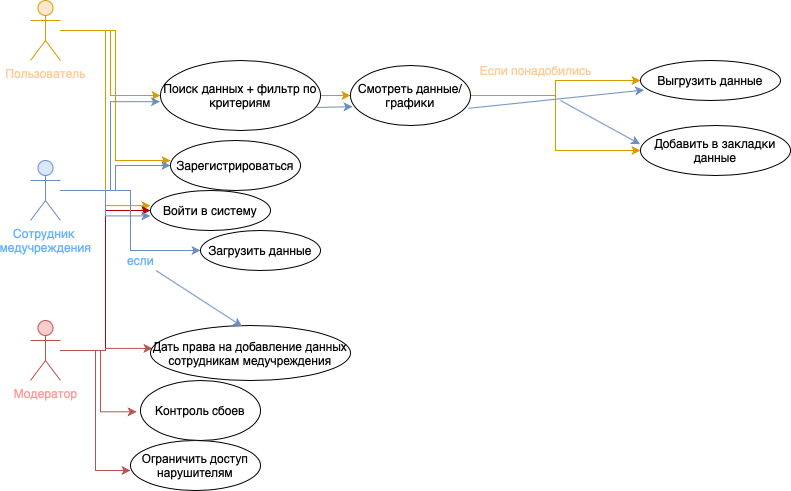

The diagram above was exported from draw.io. Its source (the exported page's mxGraphModel, read from the mxfile embedded in the PNG):
<mxGraphModel dx="988" dy="663" grid="1" gridSize="10" guides="1" tooltips="1" connect="1" arrows="1" fold="1" page="1" pageScale="1" pageWidth="827" pageHeight="1169" math="0" shadow="0">
  <root>
    <mxCell id="0" />
    <mxCell id="1" parent="0" />
    <mxCell id="6v0CtCdHcrXVH8gRlwkF-38" style="edgeStyle=orthogonalEdgeStyle;rounded=0;orthogonalLoop=1;jettySize=auto;html=1;fontSize=12;fillColor=#ffe6cc;strokeColor=#d79b00;entryX=-0.001;entryY=0.378;entryDx=0;entryDy=0;entryPerimeter=0;" edge="1" parent="1" source="6v0CtCdHcrXVH8gRlwkF-1" target="6v0CtCdHcrXVH8gRlwkF-10">
      <mxGeometry relative="1" as="geometry">
        <mxPoint x="161" y="403" as="targetPoint" />
      </mxGeometry>
    </mxCell>
    <mxCell id="6v0CtCdHcrXVH8gRlwkF-42" style="edgeStyle=orthogonalEdgeStyle;rounded=0;orthogonalLoop=1;jettySize=auto;html=1;fontSize=12;fillColor=#ffe6cc;strokeColor=#d79b00;entryX=0;entryY=0.4;entryDx=0;entryDy=0;entryPerimeter=0;" edge="1" parent="1" source="6v0CtCdHcrXVH8gRlwkF-1" target="6v0CtCdHcrXVH8gRlwkF-11">
      <mxGeometry relative="1" as="geometry">
        <mxPoint x="160" y="340" as="targetPoint" />
      </mxGeometry>
    </mxCell>
    <mxCell id="6v0CtCdHcrXVH8gRlwkF-44" style="edgeStyle=orthogonalEdgeStyle;rounded=0;orthogonalLoop=1;jettySize=auto;html=1;entryX=0;entryY=0.5;entryDx=0;entryDy=0;fontSize=12;fillColor=#ffe6cc;strokeColor=#d79b00;" edge="1" parent="1" source="6v0CtCdHcrXVH8gRlwkF-1" target="6v0CtCdHcrXVH8gRlwkF-12">
      <mxGeometry relative="1" as="geometry" />
    </mxCell>
    <mxCell id="6v0CtCdHcrXVH8gRlwkF-1" value="&lt;font color=&quot;#ffcc99&quot;&gt;Пользователь&lt;/font&gt;" style="shape=umlActor;verticalLabelPosition=bottom;verticalAlign=top;html=1;outlineConnect=0;fillColor=#ffe6cc;strokeColor=#d79b00;" vertex="1" parent="1">
      <mxGeometry x="40" y="200" width="30" height="60" as="geometry" />
    </mxCell>
    <mxCell id="6v0CtCdHcrXVH8gRlwkF-39" style="edgeStyle=orthogonalEdgeStyle;rounded=0;orthogonalLoop=1;jettySize=auto;html=1;fontSize=12;fillColor=#e51400;strokeColor=#B20000;entryX=0;entryY=0.5;entryDx=0;entryDy=0;" edge="1" parent="1" source="6v0CtCdHcrXVH8gRlwkF-5" target="6v0CtCdHcrXVH8gRlwkF-10">
      <mxGeometry relative="1" as="geometry">
        <mxPoint x="150" y="410" as="targetPoint" />
      </mxGeometry>
    </mxCell>
    <mxCell id="6v0CtCdHcrXVH8gRlwkF-51" style="edgeStyle=orthogonalEdgeStyle;rounded=0;orthogonalLoop=1;jettySize=auto;html=1;entryX=0;entryY=0.6;entryDx=0;entryDy=0;entryPerimeter=0;fontSize=12;fontColor=#FFCC99;fillColor=#f8cecc;strokeColor=#b85450;" edge="1" parent="1" source="6v0CtCdHcrXVH8gRlwkF-5" target="6v0CtCdHcrXVH8gRlwkF-15">
      <mxGeometry relative="1" as="geometry" />
    </mxCell>
    <mxCell id="6v0CtCdHcrXVH8gRlwkF-52" style="edgeStyle=orthogonalEdgeStyle;rounded=0;orthogonalLoop=1;jettySize=auto;html=1;entryX=-0.032;entryY=0.522;entryDx=0;entryDy=0;entryPerimeter=0;fontSize=12;fontColor=#FFCC99;fillColor=#f8cecc;strokeColor=#b85450;" edge="1" parent="1" source="6v0CtCdHcrXVH8gRlwkF-5" target="6v0CtCdHcrXVH8gRlwkF-18">
      <mxGeometry relative="1" as="geometry" />
    </mxCell>
    <mxCell id="6v0CtCdHcrXVH8gRlwkF-53" style="edgeStyle=orthogonalEdgeStyle;rounded=0;orthogonalLoop=1;jettySize=auto;html=1;entryX=0.01;entryY=0.416;entryDx=0;entryDy=0;entryPerimeter=0;fontSize=12;fontColor=#FFCC99;fillColor=#f8cecc;strokeColor=#b85450;" edge="1" parent="1" source="6v0CtCdHcrXVH8gRlwkF-5" target="6v0CtCdHcrXVH8gRlwkF-19">
      <mxGeometry relative="1" as="geometry" />
    </mxCell>
    <mxCell id="6v0CtCdHcrXVH8gRlwkF-5" value="&lt;font color=&quot;#ff9999&quot;&gt;Модератор&lt;/font&gt;" style="shape=umlActor;verticalLabelPosition=bottom;verticalAlign=top;html=1;outlineConnect=0;fillColor=#f8cecc;strokeColor=#b85450;" vertex="1" parent="1">
      <mxGeometry x="40" y="520" width="30" height="60" as="geometry" />
    </mxCell>
    <mxCell id="6v0CtCdHcrXVH8gRlwkF-36" style="edgeStyle=orthogonalEdgeStyle;rounded=0;orthogonalLoop=1;jettySize=auto;html=1;fontSize=12;fillColor=#dae8fc;strokeColor=#6c8ebf;entryX=-0.001;entryY=0.636;entryDx=0;entryDy=0;entryPerimeter=0;" edge="1" parent="1" source="6v0CtCdHcrXVH8gRlwkF-9" target="6v0CtCdHcrXVH8gRlwkF-10">
      <mxGeometry relative="1" as="geometry" />
    </mxCell>
    <mxCell id="6v0CtCdHcrXVH8gRlwkF-41" style="edgeStyle=orthogonalEdgeStyle;rounded=0;orthogonalLoop=1;jettySize=auto;html=1;entryX=0;entryY=0.5;entryDx=0;entryDy=0;fontSize=12;fillColor=#dae8fc;strokeColor=#6c8ebf;" edge="1" parent="1" source="6v0CtCdHcrXVH8gRlwkF-9" target="6v0CtCdHcrXVH8gRlwkF-11">
      <mxGeometry relative="1" as="geometry" />
    </mxCell>
    <mxCell id="6v0CtCdHcrXVH8gRlwkF-43" style="edgeStyle=orthogonalEdgeStyle;rounded=0;orthogonalLoop=1;jettySize=auto;html=1;entryX=0;entryY=0.5;entryDx=0;entryDy=0;fontSize=12;fillColor=#dae8fc;strokeColor=#6c8ebf;" edge="1" parent="1" source="6v0CtCdHcrXVH8gRlwkF-9" target="6v0CtCdHcrXVH8gRlwkF-20">
      <mxGeometry relative="1" as="geometry" />
    </mxCell>
    <mxCell id="6v0CtCdHcrXVH8gRlwkF-58" style="edgeStyle=orthogonalEdgeStyle;rounded=0;orthogonalLoop=1;jettySize=auto;html=1;entryX=-0.003;entryY=0.588;entryDx=0;entryDy=0;entryPerimeter=0;fontSize=12;fontColor=#66B2FF;fillColor=#dae8fc;strokeColor=#6c8ebf;" edge="1" parent="1" source="6v0CtCdHcrXVH8gRlwkF-9" target="6v0CtCdHcrXVH8gRlwkF-12">
      <mxGeometry relative="1" as="geometry" />
    </mxCell>
    <mxCell id="6v0CtCdHcrXVH8gRlwkF-9" value="&lt;font color=&quot;#66b2ff&quot;&gt;Сотрудник &lt;br&gt;медучреждения&lt;/font&gt;" style="shape=umlActor;verticalLabelPosition=bottom;verticalAlign=top;html=1;outlineConnect=0;fillColor=#dae8fc;strokeColor=#6c8ebf;" vertex="1" parent="1">
      <mxGeometry x="40" y="360" width="30" height="60" as="geometry" />
    </mxCell>
    <mxCell id="6v0CtCdHcrXVH8gRlwkF-10" value="Войти в систему" style="ellipse;whiteSpace=wrap;html=1;" vertex="1" parent="1">
      <mxGeometry x="160" y="390" width="120" height="40" as="geometry" />
    </mxCell>
    <mxCell id="6v0CtCdHcrXVH8gRlwkF-11" value="Зарегистрироваться" style="ellipse;whiteSpace=wrap;html=1;" vertex="1" parent="1">
      <mxGeometry x="180" y="340" width="130" height="50" as="geometry" />
    </mxCell>
    <mxCell id="6v0CtCdHcrXVH8gRlwkF-47" style="edgeStyle=orthogonalEdgeStyle;rounded=0;orthogonalLoop=1;jettySize=auto;html=1;entryX=0;entryY=0.5;entryDx=0;entryDy=0;fontSize=12;fillColor=#ffe6cc;strokeColor=#d79b00;" edge="1" parent="1" source="6v0CtCdHcrXVH8gRlwkF-12" target="6v0CtCdHcrXVH8gRlwkF-21">
      <mxGeometry relative="1" as="geometry" />
    </mxCell>
    <mxCell id="6v0CtCdHcrXVH8gRlwkF-12" value="Поиск данных + фильтр по критериям" style="ellipse;whiteSpace=wrap;html=1;" vertex="1" parent="1">
      <mxGeometry x="170" y="260" width="160" height="70" as="geometry" />
    </mxCell>
    <mxCell id="6v0CtCdHcrXVH8gRlwkF-13" value="Выгрузить данные" style="ellipse;whiteSpace=wrap;html=1;" vertex="1" parent="1">
      <mxGeometry x="650" y="260" width="140" height="40" as="geometry" />
    </mxCell>
    <mxCell id="6v0CtCdHcrXVH8gRlwkF-14" value="Добавить в закладки данные" style="ellipse;whiteSpace=wrap;html=1;" vertex="1" parent="1">
      <mxGeometry x="650" y="325" width="150" height="50" as="geometry" />
    </mxCell>
    <mxCell id="6v0CtCdHcrXVH8gRlwkF-15" value="&lt;span id=&quot;docs-internal-guid-bdb74474-7fff-eb57-680f-df9452761a75&quot;&gt;&lt;span style=&quot;font-family: &amp;#34;arial&amp;#34; ; vertical-align: baseline&quot;&gt;&lt;font style=&quot;font-size: 12px&quot;&gt;Ограничить доступ нарушителям&lt;/font&gt;&lt;/span&gt;&lt;/span&gt;" style="ellipse;whiteSpace=wrap;html=1;" vertex="1" parent="1">
      <mxGeometry x="140" y="640" width="130" height="50" as="geometry" />
    </mxCell>
    <mxCell id="6v0CtCdHcrXVH8gRlwkF-18" value="Контроль сбоев" style="ellipse;whiteSpace=wrap;html=1;" vertex="1" parent="1">
      <mxGeometry x="150" y="580" width="120" height="60" as="geometry" />
    </mxCell>
    <mxCell id="6v0CtCdHcrXVH8gRlwkF-19" value="&lt;span id=&quot;docs-internal-guid-ee905a26-7fff-9463-0a14-f4b1fc500a4a&quot;&gt;&lt;span style=&quot;font-family: &amp;#34;arial&amp;#34; ; vertical-align: baseline&quot;&gt;&lt;font style=&quot;font-size: 12px&quot;&gt;Дать права на добавление данных сотрудникам медучреждения&lt;/font&gt;&lt;/span&gt;&lt;/span&gt;" style="ellipse;whiteSpace=wrap;html=1;" vertex="1" parent="1">
      <mxGeometry x="160" y="525" width="200" height="55" as="geometry" />
    </mxCell>
    <mxCell id="6v0CtCdHcrXVH8gRlwkF-20" value="Загрузить данные" style="ellipse;whiteSpace=wrap;html=1;fontSize=12;" vertex="1" parent="1">
      <mxGeometry x="210" y="430" width="120" height="40" as="geometry" />
    </mxCell>
    <mxCell id="6v0CtCdHcrXVH8gRlwkF-48" style="edgeStyle=orthogonalEdgeStyle;rounded=0;orthogonalLoop=1;jettySize=auto;html=1;entryX=0;entryY=0.5;entryDx=0;entryDy=0;fontSize=12;fillColor=#ffe6cc;strokeColor=#d79b00;" edge="1" parent="1" source="6v0CtCdHcrXVH8gRlwkF-21" target="6v0CtCdHcrXVH8gRlwkF-13">
      <mxGeometry relative="1" as="geometry" />
    </mxCell>
    <mxCell id="6v0CtCdHcrXVH8gRlwkF-49" style="edgeStyle=orthogonalEdgeStyle;rounded=0;orthogonalLoop=1;jettySize=auto;html=1;entryX=0;entryY=0.5;entryDx=0;entryDy=0;fontSize=12;fillColor=#ffe6cc;strokeColor=#d79b00;" edge="1" parent="1" source="6v0CtCdHcrXVH8gRlwkF-21" target="6v0CtCdHcrXVH8gRlwkF-14">
      <mxGeometry relative="1" as="geometry" />
    </mxCell>
    <mxCell id="6v0CtCdHcrXVH8gRlwkF-21" value="Смотреть данные/графики" style="ellipse;whiteSpace=wrap;html=1;fontSize=12;" vertex="1" parent="1">
      <mxGeometry x="360" y="265" width="120" height="60" as="geometry" />
    </mxCell>
    <mxCell id="6v0CtCdHcrXVH8gRlwkF-50" value="Если понадобились" style="text;html=1;align=center;verticalAlign=middle;resizable=0;points=[];autosize=1;strokeColor=none;fillColor=none;fontSize=12;fontColor=#FFCC99;" vertex="1" parent="1">
      <mxGeometry x="480" y="260" width="130" height="20" as="geometry" />
    </mxCell>
    <mxCell id="6v0CtCdHcrXVH8gRlwkF-56" value="&lt;font color=&quot;#66b2ff&quot;&gt;если&lt;/font&gt;" style="text;html=1;align=center;verticalAlign=middle;resizable=0;points=[];autosize=1;strokeColor=none;fillColor=none;fontSize=12;fontColor=#FFCC99;" vertex="1" parent="1">
      <mxGeometry x="130" y="450" width="40" height="20" as="geometry" />
    </mxCell>
    <mxCell id="6v0CtCdHcrXVH8gRlwkF-57" value="" style="endArrow=classic;html=1;rounded=0;fontSize=12;fontColor=#3399FF;entryX=0.458;entryY=0.014;entryDx=0;entryDy=0;entryPerimeter=0;fillColor=#dae8fc;strokeColor=#6c8ebf;" edge="1" parent="1" source="6v0CtCdHcrXVH8gRlwkF-56" target="6v0CtCdHcrXVH8gRlwkF-19">
      <mxGeometry width="50" height="50" relative="1" as="geometry">
        <mxPoint x="290" y="520" as="sourcePoint" />
        <mxPoint x="340" y="470" as="targetPoint" />
      </mxGeometry>
    </mxCell>
    <mxCell id="6v0CtCdHcrXVH8gRlwkF-60" value="" style="endArrow=classic;html=1;rounded=0;fontSize=12;fontColor=#66B2FF;exitX=0.976;exitY=0.671;exitDx=0;exitDy=0;exitPerimeter=0;entryX=0.017;entryY=0.686;entryDx=0;entryDy=0;entryPerimeter=0;fillColor=#dae8fc;strokeColor=#6c8ebf;" edge="1" parent="1" source="6v0CtCdHcrXVH8gRlwkF-12" target="6v0CtCdHcrXVH8gRlwkF-21">
      <mxGeometry width="50" height="50" relative="1" as="geometry">
        <mxPoint x="440" y="410" as="sourcePoint" />
        <mxPoint x="490" y="360" as="targetPoint" />
      </mxGeometry>
    </mxCell>
    <mxCell id="6v0CtCdHcrXVH8gRlwkF-61" value="" style="endArrow=classic;html=1;rounded=0;fontSize=12;fontColor=#66B2FF;exitX=0.982;exitY=0.714;exitDx=0;exitDy=0;exitPerimeter=0;entryX=0.026;entryY=0.738;entryDx=0;entryDy=0;entryPerimeter=0;fillColor=#dae8fc;strokeColor=#6c8ebf;" edge="1" parent="1" source="6v0CtCdHcrXVH8gRlwkF-21" target="6v0CtCdHcrXVH8gRlwkF-13">
      <mxGeometry width="50" height="50" relative="1" as="geometry">
        <mxPoint x="440" y="410" as="sourcePoint" />
        <mxPoint x="490" y="360" as="targetPoint" />
      </mxGeometry>
    </mxCell>
    <mxCell id="6v0CtCdHcrXVH8gRlwkF-62" value="" style="endArrow=classic;html=1;rounded=0;fontSize=12;fontColor=#66B2FF;entryX=-0.003;entryY=0.373;entryDx=0;entryDy=0;entryPerimeter=0;fillColor=#dae8fc;strokeColor=#6c8ebf;" edge="1" parent="1" target="6v0CtCdHcrXVH8gRlwkF-14">
      <mxGeometry width="50" height="50" relative="1" as="geometry">
        <mxPoint x="570" y="300" as="sourcePoint" />
        <mxPoint x="490" y="360" as="targetPoint" />
      </mxGeometry>
    </mxCell>
  </root>
</mxGraphModel>